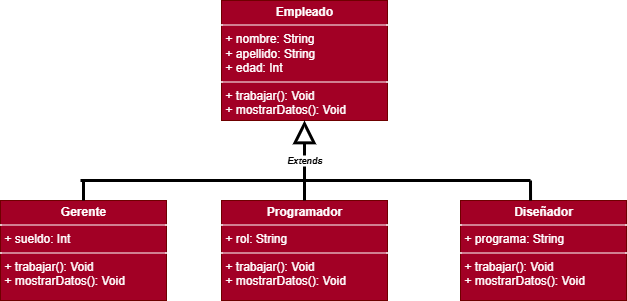

The diagram above was exported from draw.io. Its source (the exported page's mxGraphModel, read from the mxfile embedded in the PNG):
<mxGraphModel dx="744" dy="401" grid="1" gridSize="10" guides="1" tooltips="1" connect="1" arrows="1" fold="1" page="1" pageScale="1" pageWidth="827" pageHeight="1169" background="light-dark(#FFFFFF,#E6D0DE)" math="0" shadow="0">
  <root>
    <mxCell id="0" />
    <mxCell id="1" parent="0" />
    <mxCell id="jxCY4MdwHvyjMZ54up7g-1" value="&lt;p style=&quot;margin:0px;margin-top:4px;text-align:center;&quot;&gt;&lt;b&gt;&lt;font style=&quot;vertical-align: inherit;&quot;&gt;&lt;font style=&quot;vertical-align: inherit;&quot;&gt;Empleado&lt;/font&gt;&lt;/font&gt;&lt;/b&gt;&lt;/p&gt;&lt;hr size=&quot;1&quot; style=&quot;border-style:solid;&quot;&gt;&lt;p style=&quot;margin:0px;margin-left:4px;&quot;&gt;&lt;font style=&quot;vertical-align: inherit;&quot;&gt;&lt;font style=&quot;vertical-align: inherit;&quot;&gt;&lt;font style=&quot;vertical-align: inherit;&quot;&gt;&lt;font style=&quot;vertical-align: inherit;&quot;&gt;&lt;font style=&quot;vertical-align: inherit;&quot;&gt;&lt;font style=&quot;vertical-align: inherit;&quot;&gt;&lt;font style=&quot;vertical-align: inherit;&quot;&gt;&lt;font style=&quot;vertical-align: inherit;&quot;&gt;+ nombre: String&lt;/font&gt;&lt;/font&gt;&lt;/font&gt;&lt;/font&gt;&lt;/font&gt;&lt;/font&gt;&lt;/font&gt;&lt;/font&gt;&lt;/p&gt;&lt;p style=&quot;margin:0px;margin-left:4px;&quot;&gt;&lt;font style=&quot;vertical-align: inherit;&quot;&gt;&lt;font style=&quot;vertical-align: inherit;&quot;&gt;&lt;font style=&quot;vertical-align: inherit;&quot;&gt;&lt;font style=&quot;vertical-align: inherit;&quot;&gt;&lt;font style=&quot;vertical-align: inherit;&quot;&gt;&lt;font style=&quot;vertical-align: inherit;&quot;&gt;&lt;font style=&quot;vertical-align: inherit;&quot;&gt;&lt;font style=&quot;vertical-align: inherit;&quot;&gt;&lt;font style=&quot;vertical-align: inherit;&quot;&gt;&lt;font style=&quot;vertical-align: inherit;&quot;&gt;+ apellido: String&lt;/font&gt;&lt;/font&gt;&lt;/font&gt;&lt;/font&gt;&lt;/font&gt;&lt;/font&gt;&lt;/font&gt;&lt;/font&gt;&lt;/font&gt;&lt;/font&gt;&lt;/p&gt;&lt;p style=&quot;margin:0px;margin-left:4px;&quot;&gt;&lt;font style=&quot;vertical-align: inherit;&quot;&gt;&lt;font style=&quot;vertical-align: inherit;&quot;&gt;&lt;font style=&quot;vertical-align: inherit;&quot;&gt;&lt;font style=&quot;vertical-align: inherit;&quot;&gt;&lt;font style=&quot;vertical-align: inherit;&quot;&gt;&lt;font style=&quot;vertical-align: inherit;&quot;&gt;&lt;font style=&quot;vertical-align: inherit;&quot;&gt;&lt;font style=&quot;vertical-align: inherit;&quot;&gt;&lt;font style=&quot;vertical-align: inherit;&quot;&gt;&lt;font style=&quot;vertical-align: inherit;&quot;&gt;+ edad: Int&lt;/font&gt;&lt;/font&gt;&lt;/font&gt;&lt;/font&gt;&lt;/font&gt;&lt;/font&gt;&lt;/font&gt;&lt;/font&gt;&lt;/font&gt;&lt;/font&gt;&lt;/p&gt;&lt;hr size=&quot;1&quot; style=&quot;border-style:solid;&quot;&gt;&lt;p style=&quot;margin:0px;margin-left:4px;&quot;&gt;&lt;font style=&quot;vertical-align: inherit;&quot;&gt;&lt;font style=&quot;vertical-align: inherit;&quot;&gt;&lt;font style=&quot;vertical-align: inherit;&quot;&gt;&lt;font style=&quot;vertical-align: inherit;&quot;&gt;&lt;font style=&quot;vertical-align: inherit;&quot;&gt;&lt;font style=&quot;vertical-align: inherit;&quot;&gt;&lt;font style=&quot;vertical-align: inherit;&quot;&gt;&lt;font style=&quot;vertical-align: inherit;&quot;&gt;+ trabajar(): Void&lt;/font&gt;&lt;/font&gt;&lt;/font&gt;&lt;/font&gt;&lt;/font&gt;&lt;/font&gt;&lt;/font&gt;&lt;/font&gt;&lt;/p&gt;&lt;p style=&quot;margin:0px;margin-left:4px;&quot;&gt;&lt;font style=&quot;vertical-align: inherit;&quot;&gt;&lt;font style=&quot;vertical-align: inherit;&quot;&gt;&lt;font style=&quot;vertical-align: inherit;&quot;&gt;&lt;font style=&quot;vertical-align: inherit;&quot;&gt;&lt;font style=&quot;vertical-align: inherit;&quot;&gt;&lt;font style=&quot;vertical-align: inherit;&quot;&gt;&lt;font style=&quot;vertical-align: inherit;&quot;&gt;&lt;font style=&quot;vertical-align: inherit;&quot;&gt;&lt;font style=&quot;vertical-align: inherit;&quot;&gt;&lt;font style=&quot;vertical-align: inherit;&quot;&gt;+ mostrarDatos(): Void&lt;/font&gt;&lt;/font&gt;&lt;/font&gt;&lt;/font&gt;&lt;/font&gt;&lt;/font&gt;&lt;/font&gt;&lt;/font&gt;&lt;/font&gt;&lt;/font&gt;&lt;/p&gt;" style="verticalAlign=top;align=left;overflow=fill;html=1;whiteSpace=wrap;fillColor=#a20025;fontColor=#ffffff;strokeColor=#6F0000;" vertex="1" parent="1">
      <mxGeometry x="331" y="40" width="166" height="120" as="geometry" />
    </mxCell>
    <mxCell id="jxCY4MdwHvyjMZ54up7g-6" value="&lt;p style=&quot;margin:0px;margin-top:4px;text-align:center;&quot;&gt;&lt;b&gt;&lt;font style=&quot;vertical-align: inherit;&quot;&gt;&lt;font style=&quot;vertical-align: inherit;&quot;&gt;&lt;font style=&quot;vertical-align: inherit;&quot;&gt;&lt;font style=&quot;vertical-align: inherit;&quot;&gt;&lt;font style=&quot;vertical-align: inherit;&quot;&gt;&lt;font style=&quot;vertical-align: inherit;&quot;&gt;Gerente&lt;/font&gt;&lt;/font&gt;&lt;/font&gt;&lt;/font&gt;&lt;/font&gt;&lt;/font&gt;&lt;/b&gt;&lt;/p&gt;&lt;hr size=&quot;1&quot; style=&quot;border-style:solid;&quot;&gt;&lt;p style=&quot;margin:0px;margin-left:4px;&quot;&gt;&lt;font style=&quot;vertical-align: inherit;&quot;&gt;&lt;font style=&quot;vertical-align: inherit;&quot;&gt;&lt;font style=&quot;vertical-align: inherit;&quot;&gt;&lt;font style=&quot;vertical-align: inherit;&quot;&gt;+ sueldo: Int&lt;/font&gt;&lt;/font&gt;&lt;/font&gt;&lt;/font&gt;&lt;/p&gt;&lt;hr size=&quot;1&quot; style=&quot;border-style:solid;&quot;&gt;&lt;p style=&quot;margin:0px;margin-left:4px;&quot;&gt;&lt;font style=&quot;vertical-align: inherit;&quot;&gt;&lt;font style=&quot;vertical-align: inherit;&quot;&gt;&lt;font style=&quot;vertical-align: inherit;&quot;&gt;&lt;font style=&quot;vertical-align: inherit;&quot;&gt;&lt;font style=&quot;vertical-align: inherit;&quot;&gt;&lt;font style=&quot;vertical-align: inherit;&quot;&gt;&lt;font style=&quot;vertical-align: inherit;&quot;&gt;&lt;font style=&quot;vertical-align: inherit;&quot;&gt;&lt;font style=&quot;vertical-align: inherit;&quot;&gt;&lt;font style=&quot;vertical-align: inherit;&quot;&gt;&lt;font style=&quot;vertical-align: inherit;&quot;&gt;&lt;font style=&quot;vertical-align: inherit;&quot;&gt;&lt;font style=&quot;vertical-align: inherit;&quot;&gt;&lt;font style=&quot;vertical-align: inherit;&quot;&gt;+ trabajar(): Void&lt;/font&gt;&lt;/font&gt;&lt;/font&gt;&lt;/font&gt;&lt;/font&gt;&lt;/font&gt;&lt;/font&gt;&lt;/font&gt;&lt;/font&gt;&lt;/font&gt;&lt;/font&gt;&lt;/font&gt;&lt;/font&gt;&lt;/font&gt;&lt;/p&gt;&lt;p style=&quot;margin:0px;margin-left:4px;&quot;&gt;&lt;font style=&quot;vertical-align: inherit;&quot;&gt;&lt;font style=&quot;vertical-align: inherit;&quot;&gt;&lt;font style=&quot;vertical-align: inherit;&quot;&gt;&lt;font style=&quot;vertical-align: inherit;&quot;&gt;&lt;font style=&quot;vertical-align: inherit;&quot;&gt;&lt;font style=&quot;vertical-align: inherit;&quot;&gt;&lt;font style=&quot;vertical-align: inherit;&quot;&gt;&lt;font style=&quot;vertical-align: inherit;&quot;&gt;&lt;font style=&quot;vertical-align: inherit;&quot;&gt;&lt;font style=&quot;vertical-align: inherit;&quot;&gt;&lt;font style=&quot;vertical-align: inherit;&quot;&gt;&lt;font style=&quot;vertical-align: inherit;&quot;&gt;&lt;font style=&quot;vertical-align: inherit;&quot;&gt;&lt;font style=&quot;vertical-align: inherit;&quot;&gt;&lt;font style=&quot;vertical-align: inherit;&quot;&gt;&lt;font style=&quot;vertical-align: inherit;&quot;&gt;+ mostrarDatos(): Void&lt;/font&gt;&lt;/font&gt;&lt;/font&gt;&lt;/font&gt;&lt;/font&gt;&lt;/font&gt;&lt;/font&gt;&lt;/font&gt;&lt;/font&gt;&lt;/font&gt;&lt;/font&gt;&lt;/font&gt;&lt;/font&gt;&lt;/font&gt;&lt;/font&gt;&lt;/font&gt;&lt;/p&gt;" style="verticalAlign=top;align=left;overflow=fill;html=1;whiteSpace=wrap;fillColor=#a20025;fontColor=#ffffff;strokeColor=#6F0000;" vertex="1" parent="1">
      <mxGeometry x="110" y="240" width="166" height="100" as="geometry" />
    </mxCell>
    <mxCell id="jxCY4MdwHvyjMZ54up7g-7" value="&lt;p style=&quot;margin:0px;margin-top:4px;text-align:center;&quot;&gt;&lt;b&gt;&lt;font style=&quot;vertical-align: inherit;&quot;&gt;&lt;font style=&quot;vertical-align: inherit;&quot;&gt;&lt;font style=&quot;vertical-align: inherit;&quot;&gt;&lt;font style=&quot;vertical-align: inherit;&quot;&gt;&lt;font style=&quot;vertical-align: inherit;&quot;&gt;&lt;font style=&quot;vertical-align: inherit;&quot;&gt;Programador&lt;/font&gt;&lt;/font&gt;&lt;/font&gt;&lt;/font&gt;&lt;/font&gt;&lt;/font&gt;&lt;/b&gt;&lt;/p&gt;&lt;hr size=&quot;1&quot; style=&quot;border-style:solid;&quot;&gt;&lt;p style=&quot;margin:0px;margin-left:4px;&quot;&gt;&lt;font style=&quot;vertical-align: inherit;&quot;&gt;&lt;font style=&quot;vertical-align: inherit;&quot;&gt;&lt;font style=&quot;vertical-align: inherit;&quot;&gt;&lt;font style=&quot;vertical-align: inherit;&quot;&gt;&lt;font style=&quot;vertical-align: inherit;&quot;&gt;&lt;font style=&quot;vertical-align: inherit;&quot;&gt;&lt;font style=&quot;vertical-align: inherit;&quot;&gt;&lt;font style=&quot;vertical-align: inherit;&quot;&gt;&lt;font style=&quot;vertical-align: inherit;&quot;&gt;&lt;font style=&quot;vertical-align: inherit;&quot;&gt;&lt;font style=&quot;vertical-align: inherit;&quot;&gt;&lt;font style=&quot;vertical-align: inherit;&quot;&gt;&lt;font style=&quot;vertical-align: inherit;&quot;&gt;&lt;font style=&quot;vertical-align: inherit;&quot;&gt;+ rol: String&lt;/font&gt;&lt;/font&gt;&lt;/font&gt;&lt;/font&gt;&lt;/font&gt;&lt;/font&gt;&lt;/font&gt;&lt;/font&gt;&lt;/font&gt;&lt;/font&gt;&lt;/font&gt;&lt;/font&gt;&lt;/font&gt;&lt;/font&gt;&lt;/p&gt;&lt;hr size=&quot;1&quot; style=&quot;border-style:solid;&quot;&gt;&lt;p style=&quot;margin:0px;margin-left:4px;&quot;&gt;&lt;font style=&quot;vertical-align: inherit;&quot;&gt;&lt;font style=&quot;vertical-align: inherit;&quot;&gt;&lt;font style=&quot;vertical-align: inherit;&quot;&gt;&lt;font style=&quot;vertical-align: inherit;&quot;&gt;&lt;font style=&quot;vertical-align: inherit;&quot;&gt;&lt;font style=&quot;vertical-align: inherit;&quot;&gt;&lt;font style=&quot;vertical-align: inherit;&quot;&gt;&lt;font style=&quot;vertical-align: inherit;&quot;&gt;&lt;font style=&quot;vertical-align: inherit;&quot;&gt;&lt;font style=&quot;vertical-align: inherit;&quot;&gt;&lt;font style=&quot;vertical-align: inherit;&quot;&gt;&lt;font style=&quot;vertical-align: inherit;&quot;&gt;&lt;font style=&quot;vertical-align: inherit;&quot;&gt;&lt;font style=&quot;vertical-align: inherit;&quot;&gt;+ trabajar(): Void&lt;/font&gt;&lt;/font&gt;&lt;/font&gt;&lt;/font&gt;&lt;/font&gt;&lt;/font&gt;&lt;/font&gt;&lt;/font&gt;&lt;/font&gt;&lt;/font&gt;&lt;/font&gt;&lt;/font&gt;&lt;/font&gt;&lt;/font&gt;&lt;/p&gt;&lt;p style=&quot;margin:0px;margin-left:4px;&quot;&gt;&lt;font style=&quot;vertical-align: inherit;&quot;&gt;&lt;font style=&quot;vertical-align: inherit;&quot;&gt;&lt;font style=&quot;vertical-align: inherit;&quot;&gt;&lt;font style=&quot;vertical-align: inherit;&quot;&gt;&lt;font style=&quot;vertical-align: inherit;&quot;&gt;&lt;font style=&quot;vertical-align: inherit;&quot;&gt;&lt;font style=&quot;vertical-align: inherit;&quot;&gt;&lt;font style=&quot;vertical-align: inherit;&quot;&gt;&lt;font style=&quot;vertical-align: inherit;&quot;&gt;&lt;font style=&quot;vertical-align: inherit;&quot;&gt;&lt;font style=&quot;vertical-align: inherit;&quot;&gt;&lt;font style=&quot;vertical-align: inherit;&quot;&gt;&lt;font style=&quot;vertical-align: inherit;&quot;&gt;&lt;font style=&quot;vertical-align: inherit;&quot;&gt;&lt;font style=&quot;vertical-align: inherit;&quot;&gt;&lt;font style=&quot;vertical-align: inherit;&quot;&gt;+ mostrarDatos(): Void&lt;/font&gt;&lt;/font&gt;&lt;/font&gt;&lt;/font&gt;&lt;/font&gt;&lt;/font&gt;&lt;/font&gt;&lt;/font&gt;&lt;/font&gt;&lt;/font&gt;&lt;/font&gt;&lt;/font&gt;&lt;/font&gt;&lt;/font&gt;&lt;/font&gt;&lt;/font&gt;&lt;/p&gt;" style="verticalAlign=top;align=left;overflow=fill;html=1;whiteSpace=wrap;fillColor=#a20025;fontColor=#ffffff;strokeColor=#6F0000;" vertex="1" parent="1">
      <mxGeometry x="331" y="240" width="166" height="100" as="geometry" />
    </mxCell>
    <mxCell id="jxCY4MdwHvyjMZ54up7g-8" value="&lt;p style=&quot;margin:0px;margin-top:4px;text-align:center;&quot;&gt;&lt;b&gt;&lt;font style=&quot;vertical-align: inherit;&quot;&gt;&lt;font style=&quot;vertical-align: inherit;&quot;&gt;&lt;font style=&quot;vertical-align: inherit;&quot;&gt;&lt;font style=&quot;vertical-align: inherit;&quot;&gt;Diseñador&lt;/font&gt;&lt;/font&gt;&lt;/font&gt;&lt;/font&gt;&lt;/b&gt;&lt;/p&gt;&lt;hr size=&quot;1&quot; style=&quot;border-style:solid;&quot;&gt;&lt;p style=&quot;margin:0px;margin-left:4px;&quot;&gt;&lt;font style=&quot;vertical-align: inherit;&quot;&gt;&lt;font style=&quot;vertical-align: inherit;&quot;&gt;&lt;font style=&quot;vertical-align: inherit;&quot;&gt;&lt;font style=&quot;vertical-align: inherit;&quot;&gt;&lt;font style=&quot;vertical-align: inherit;&quot;&gt;&lt;font style=&quot;vertical-align: inherit;&quot;&gt;&lt;font style=&quot;vertical-align: inherit;&quot;&gt;&lt;font style=&quot;vertical-align: inherit;&quot;&gt;&lt;font style=&quot;vertical-align: inherit;&quot;&gt;&lt;font style=&quot;vertical-align: inherit;&quot;&gt;&lt;font style=&quot;vertical-align: inherit;&quot;&gt;&lt;font style=&quot;vertical-align: inherit;&quot;&gt;+ programa: String&lt;/font&gt;&lt;/font&gt;&lt;/font&gt;&lt;/font&gt;&lt;/font&gt;&lt;/font&gt;&lt;/font&gt;&lt;/font&gt;&lt;/font&gt;&lt;/font&gt;&lt;/font&gt;&lt;/font&gt;&lt;/p&gt;&lt;hr size=&quot;1&quot; style=&quot;border-style:solid;&quot;&gt;&lt;p style=&quot;margin:0px;margin-left:4px;&quot;&gt;&lt;font style=&quot;vertical-align: inherit;&quot;&gt;&lt;font style=&quot;vertical-align: inherit;&quot;&gt;&lt;font style=&quot;vertical-align: inherit;&quot;&gt;&lt;font style=&quot;vertical-align: inherit;&quot;&gt;&lt;font style=&quot;vertical-align: inherit;&quot;&gt;&lt;font style=&quot;vertical-align: inherit;&quot;&gt;&lt;font style=&quot;vertical-align: inherit;&quot;&gt;&lt;font style=&quot;vertical-align: inherit;&quot;&gt;&lt;font style=&quot;vertical-align: inherit;&quot;&gt;&lt;font style=&quot;vertical-align: inherit;&quot;&gt;&lt;font style=&quot;vertical-align: inherit;&quot;&gt;&lt;font style=&quot;vertical-align: inherit;&quot;&gt;+ trabajar(): Void&lt;/font&gt;&lt;/font&gt;&lt;/font&gt;&lt;/font&gt;&lt;/font&gt;&lt;/font&gt;&lt;/font&gt;&lt;/font&gt;&lt;/font&gt;&lt;/font&gt;&lt;/font&gt;&lt;/font&gt;&lt;/p&gt;&lt;p style=&quot;margin:0px;margin-left:4px;&quot;&gt;&lt;font style=&quot;vertical-align: inherit;&quot;&gt;&lt;font style=&quot;vertical-align: inherit;&quot;&gt;&lt;font style=&quot;vertical-align: inherit;&quot;&gt;&lt;font style=&quot;vertical-align: inherit;&quot;&gt;&lt;font style=&quot;vertical-align: inherit;&quot;&gt;&lt;font style=&quot;vertical-align: inherit;&quot;&gt;&lt;font style=&quot;vertical-align: inherit;&quot;&gt;&lt;font style=&quot;vertical-align: inherit;&quot;&gt;&lt;font style=&quot;vertical-align: inherit;&quot;&gt;&lt;font style=&quot;vertical-align: inherit;&quot;&gt;&lt;font style=&quot;vertical-align: inherit;&quot;&gt;&lt;font style=&quot;vertical-align: inherit;&quot;&gt;&lt;font style=&quot;vertical-align: inherit;&quot;&gt;&lt;font style=&quot;vertical-align: inherit;&quot;&gt;+ mostrarDatos(): Void&lt;/font&gt;&lt;/font&gt;&lt;/font&gt;&lt;/font&gt;&lt;/font&gt;&lt;/font&gt;&lt;/font&gt;&lt;/font&gt;&lt;/font&gt;&lt;/font&gt;&lt;/font&gt;&lt;/font&gt;&lt;/font&gt;&lt;/font&gt;&lt;/p&gt;" style="verticalAlign=top;align=left;overflow=fill;html=1;whiteSpace=wrap;fillColor=#a20025;fontColor=#ffffff;strokeColor=#6F0000;" vertex="1" parent="1">
      <mxGeometry x="570" y="240" width="166" height="100" as="geometry" />
    </mxCell>
    <mxCell id="jxCY4MdwHvyjMZ54up7g-10" value="Extends" style="endArrow=block;endSize=16;endFill=0;html=1;rounded=0;exitX=0.5;exitY=0;exitDx=0;exitDy=0;entryX=0.5;entryY=1;entryDx=0;entryDy=0;curved=0;strokeWidth=3;strokeColor=light-dark(#000000,#B5739D);fontStyle=3;fontColor=light-dark(#000000,#C3ABD0);fontSize=9;" edge="1" parent="1" source="jxCY4MdwHvyjMZ54up7g-7" target="jxCY4MdwHvyjMZ54up7g-1">
      <mxGeometry width="160" relative="1" as="geometry">
        <mxPoint x="370" y="200" as="sourcePoint" />
        <mxPoint x="530" y="200" as="targetPoint" />
        <mxPoint as="offset" />
      </mxGeometry>
    </mxCell>
    <mxCell id="jxCY4MdwHvyjMZ54up7g-20" value="" style="endArrow=none;html=1;rounded=0;strokeWidth=3;strokeColor=light-dark(#000000,#B5739D);" edge="1" parent="1">
      <mxGeometry width="50" height="50" relative="1" as="geometry">
        <mxPoint x="190" y="220" as="sourcePoint" />
        <mxPoint x="640" y="220" as="targetPoint" />
      </mxGeometry>
    </mxCell>
    <mxCell id="jxCY4MdwHvyjMZ54up7g-21" value="" style="endArrow=none;html=1;rounded=0;exitX=0.422;exitY=0;exitDx=0;exitDy=0;exitPerimeter=0;strokeWidth=3;strokeColor=light-dark(#000000,#B5739D);" edge="1" parent="1" source="jxCY4MdwHvyjMZ54up7g-8">
      <mxGeometry width="50" height="50" relative="1" as="geometry">
        <mxPoint x="420" y="270" as="sourcePoint" />
        <mxPoint x="640" y="220" as="targetPoint" />
      </mxGeometry>
    </mxCell>
    <mxCell id="jxCY4MdwHvyjMZ54up7g-22" value="" style="endArrow=none;html=1;rounded=0;exitX=0.5;exitY=0;exitDx=0;exitDy=0;strokeWidth=3;strokeColor=light-dark(#000000,#B5739D);" edge="1" parent="1" source="jxCY4MdwHvyjMZ54up7g-6">
      <mxGeometry width="50" height="50" relative="1" as="geometry">
        <mxPoint x="420" y="270" as="sourcePoint" />
        <mxPoint x="193" y="220" as="targetPoint" />
      </mxGeometry>
    </mxCell>
  </root>
</mxGraphModel>